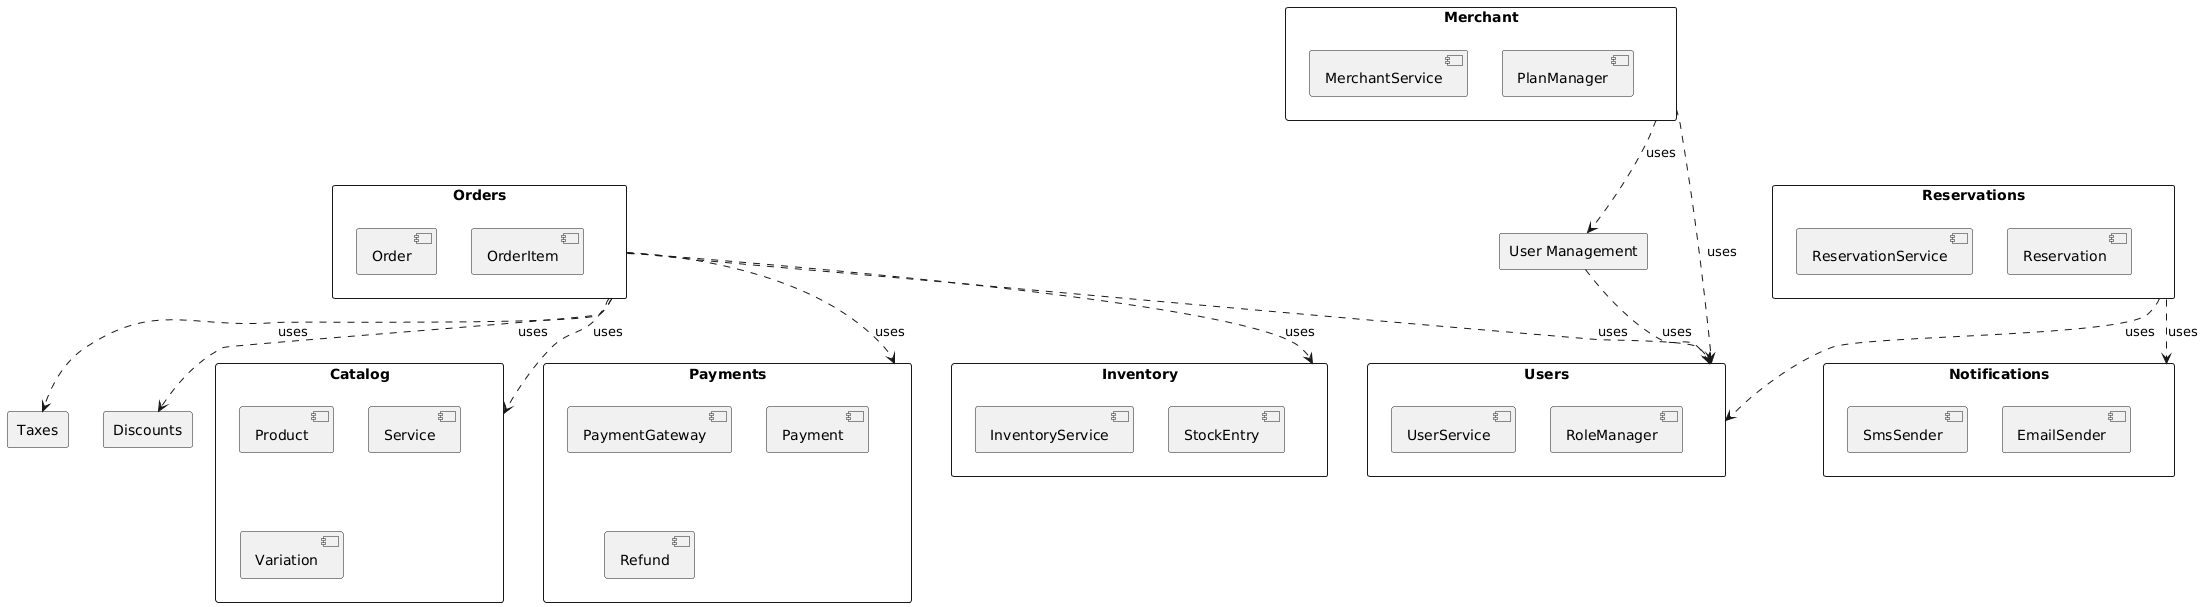

The diagram above was rendered by PlantUML. Its source (embedded in the PNG):
@startuml
skinparam packageStyle rect

package "Merchant" as MERCHANT {
  [MerchantService]
  [PlanManager]
}

package "Users" as USERS {
  [UserService]
  [RoleManager]
}

package "Catalog" as CATALOG {
  [Product]
  [Service]
  [Variation]
}

package "Orders" as ORDERS {
  [Order]
  [OrderItem]
}

package "Payments" as PAYMENTS {
  [PaymentGateway]
  [Payment]
  [Refund]
}

package "Reservations" as RES {
  [ReservationService]
  [Reservation]
}

package "Inventory" as INV {
  [InventoryService]
  [StockEntry]
}

package "Taxes" as TAX {
}

package "Discounts" as DISCOUNT {
}

package "Notifications" as NOTE {
  [SmsSender]
  [EmailSender]
}

package "User Management" as uMan {

}

ORDERS ..> DISCOUNT : uses
ORDERS ..> TAX : uses
ORDERS ..> PAYMENTS: uses
ORDERS ..> USERS: uses
ORDERS ..> INV: uses
ORDERS ..> CATALOG: uses

RES ..> USERS:uses
RES ..> NOTE:uses

MERCHANT ..> uMan:uses
MERCHANT ..> USERS: uses
uMan ..> USERS:uses
@enduml